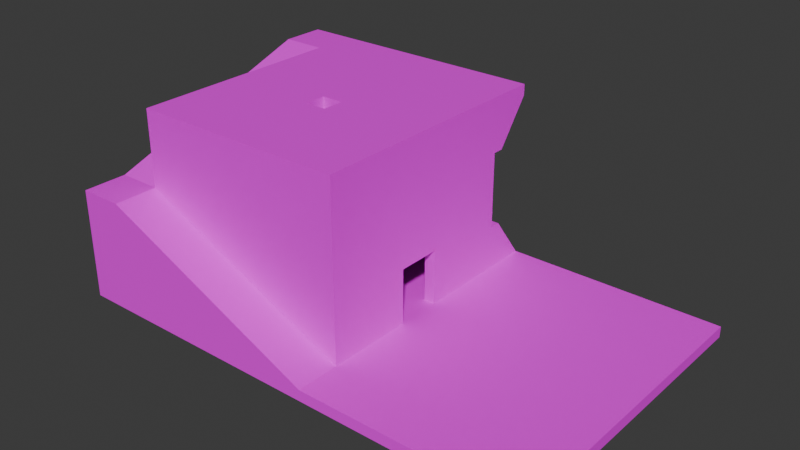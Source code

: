 # Source: looping_house.blend  (saved by Blender 5.1.29; exported with 4.5.12 LTS)
import bpy
from mathutils import Matrix  # noqa: F401  (used for matrix-valued properties, if any)

bpy.ops.wm.read_factory_settings(use_empty=True)
scene = bpy.context.scene
scene.name = 'Scene'

# ---- collections
col_collection = bpy.data.collections.new('Collection'); scene.collection.children.link(col_collection)

# ---- images (referenced by path relative to the original .blend; pixels are not part of the script)
import os
ASSET_DIR = os.environ.get("B2B_ASSET_DIR", "")  # directory of the original .blend (textures are referenced by path, not embedded)
HERE = os.path.dirname(os.path.abspath(__file__))  # packed textures are extracted next to this script under _unpacked/

def load_image(name, relpath, width, height, colorspace="sRGB"):
    """Load a texture the original file referenced (path relative to the .blend, or extracted next to this script)."""
    p = next((c for c in (os.path.join(HERE, relpath), os.path.join(ASSET_DIR, relpath)) if relpath and os.path.exists(c)), "")
    if p:
        img = bpy.data.images.load(p, check_existing=True)
        img.name = name
    else:  # same state as the original file: an image datablock whose file is absent (Cycles renders it pink)
        img = bpy.data.images.new(name, width, height)
        img.source = "FILE"
        img.filepath = "//" + (relpath or name)
    img.colorspace_settings.name = colorspace
    return img
img_texture_10_png_001 = load_image('texture_10.png.001', 'texture_10.png', 1024, 1024, 'sRGB')

# ---- materials (node trees are filled in below, after node groups)
mat_texture_10_png = bpy.data.materials.new('texture_10.png')
mat_texture_10_png.use_backface_culling = True

# ---- material node trees
mat_texture_10_png.use_nodes = True; mat_texture_10_png.node_tree.nodes.clear()
_N = mat_texture_10_png.node_tree.nodes; _L = mat_texture_10_png.node_tree.links
n0 = _N.new('ShaderNodeOutputMaterial'); n0.name = 'Material Output'; n0.location = (0, 0)
n1 = _N.new('ShaderNodeBsdfPrincipled'); n1.name = 'Principled BSDF'; n1.location = (-200, 0)
n2 = _N.new('ShaderNodeTexImage'); n2.name = 'Image Texture'; n2.location = (-400, 0)
n2.image = img_texture_10_png_001
_L.new(n1.outputs[0], n0.inputs[0])
_L.new(n2.outputs[0], n1.inputs[0])
n0.is_active_output = True

# ---- world
world_world = bpy.data.worlds.new('World'); scene.world = world_world
world_world.use_nodes = True; world_world.node_tree.nodes.clear()
_N = world_world.node_tree.nodes; _L = world_world.node_tree.links
n0 = _N.new('ShaderNodeOutputWorld'); n0.name = 'World Output'; n0.location = (200, 100)
n1 = _N.new('ShaderNodeBackground'); n1.name = 'Background'; n1.location = (-200, 100)
n1.inputs[0].default_value = (0.05088, 0.05088, 0.05088, 1.0)
_L.new(n1.outputs[0], n0.inputs[0])
n0.is_active_output = True
world_world.color = (0.05088, 0.05088, 0.05088)
world_world.sun_shadow_jitter_overblur = 0.0

# ---- meshes
me_anvil_box_002 = bpy.data.meshes.new('Anvil.Box.002')
me_anvil_box_002.from_pydata([(0.0, 0.0, 0.0), (-20.0, 0.0, 0.0), (-20.0, 20.0, 0.0), (0.0, 20.0, 0.0), (0.0, 0.0, 17.0), (-20.0, 0.0, 17.0), (-20.0, 20.0, 17.0), (0.0, 20.0, 17.0), (0.0, 20.0, 7.65), (0.0, 0.0, 7.65), (-20.0, 0.0, 7.65), (-20.0, 20.0, 7.65), (-1.0, 1.0, 1.0), (-1.0, 19.0, 1.0), (-19.0, 19.0, 1.0), (-19.0, 1.0, 1.0), (-1.0, 1.0, 15.0), (-1.0, 19.0, 15.0), (-19.0, 19.0, 15.0), (-19.0, 1.0, 15.0), (-1.0, 8.0, 1.0), (-1.0, 12.0, 1.0), (-1.0, 12.0, 6.0), (-1.0, 8.0, 6.0), (0.0, 12.0, 6.0), (0.0, 8.0, 6.0), (0.0, 8.0, 1.0), (0.0, 12.0, 1.0), (-9.0, 9.0, 17.0), (-11.0, 9.0, 17.0), (-11.0, 11.0, 17.0), (-9.0, 11.0, 17.0), (-9.0, 9.0, 15.0), (-11.0, 9.0, 15.0), (-11.0, 11.0, 15.0), (-9.0, 11.0, 15.0), (7.629e-06, 24.0, 0.0), (7.629e-06, -4.0, 0.0), (7.629e-06, -4.0, 1.0), (7.629e-06, 24.0, 1.0), (20.0, 24.0, 0.0), (20.0, -4.0, 0.0), (20.0, -4.0, 1.0), (20.0, 24.0, 1.0)], [], [(1, 2, 3, 0), (28, 29, 5, 4), (8, 7, 4, 9), (10, 11, 2, 1), (9, 10, 1, 0), (11, 6, 7, 8), (3, 2, 11, 8), (4, 5, 10, 9), (5, 6, 11, 10), (23, 20, 12, 16), (25, 26, 20, 23), (31, 28, 4, 7), (12, 15, 19, 16), (13, 17, 18, 14), (22, 23, 16, 17), (15, 14, 18, 19), (21, 22, 17, 13), (25, 24, 8, 9), (24, 27, 3, 8), (27, 26, 0, 3), (26, 25, 9, 0), (27, 24, 22, 21), (20, 21, 15, 12), (24, 25, 23, 22), (14, 15, 21, 13), (26, 27, 21, 20), (29, 30, 6, 5), (30, 31, 7, 6), (32, 35, 17, 16), (35, 34, 18, 17), (34, 33, 19, 18), (33, 32, 16, 19), (32, 33, 29, 28), (33, 34, 30, 29), (34, 35, 31, 30), (35, 32, 28, 31), (37, 38, 39, 36), (43, 42, 41, 40), (39, 43, 40, 36), (41, 42, 38, 37), (40, 41, 37, 36), (38, 42, 43, 39)])
_uv = me_anvil_box_002.uv_layers.new(name='UVMap')
_uv.uv.foreach_set('vector', [-2.5, 0.0, -2.5, -2.5, 0.0, -2.5, 0.0, 0.0, -1.125, 1.125, -1.375, 1.125, -2.5, 0.0, 0.0, 0.0, 0.5, 0.9563, 0.5, 2.125, -2.0, 2.125, -2.0, 0.9563, 1.0, 0.9563, -1.5, 0.9563, -1.5, 3.331e-16, 1.0, 0.0, 1.0, 0.9563, -1.5, 0.9563, -1.5, 3.331e-16, 1.0, 0.0, 0.5, 0.9563, 0.5, 2.125, -2.0, 2.125, -2.0, 0.9563, 0.0, 4.877e-08, 2.5, 4.877e-08, 2.5, 0.9563, 0.0, 0.9563, 0.0, 0.125, -2.5, 0.125, -2.5, -1.044, -1.431e-16, -1.044, 0.0, 0.125, -2.5, 0.125, -2.5, -1.044, -1.431e-16, -1.044, 0.0, 0.75, 0.0, 0.125, 0.875, 0.125, 0.875, 1.875, 1.11e-16, 0.75, -3.788e-18, 0.125, 0.125, 0.125, 0.125, 0.75, -1.125, 1.375, -1.125, 1.125, 0.0, 0.0, 0.0, 2.5, 0.125, 0.125, 2.375, 0.125, 2.375, 1.875, 0.125, 1.875, 0.875, 0.125, 0.875, 1.875, -1.375, 1.875, -1.375, 0.125, -0.5, 0.75, 0.0, 0.75, 0.875, 1.875, -1.375, 1.875, 0.125, 0.125, 2.375, 0.125, 2.375, 1.875, 0.125, 1.875, -0.5, 0.125, -0.5, 0.75, -1.375, 1.875, -1.375, 0.125, -1.0, 0.75, -0.5, 0.75, 0.5, 0.9562, -2.0, 0.9562, -0.5, 0.75, -0.5, 0.125, 0.5, 0.0, 0.5, 0.9562, -0.5, 0.125, -1.0, 0.125, -2.0, 0.0, 0.5, 0.0, -1.0, 0.125, -1.0, 0.75, -2.0, 0.9562, -2.0, 0.0, 0.5, 0.125, 0.5, 0.75, 0.375, 0.75, 0.375, 0.125, 0.875, 1.0, 0.875, 1.5, -1.375, 0.125, 0.875, 0.125, 0.5, 0.75, 0.0, 0.75, 0.0, 0.625, 0.5, 0.625, -1.375, 2.375, -1.375, 0.125, 0.875, 1.5, 0.875, 2.375, 0.0, 0.0, 3.062e-17, 0.5, -0.125, 0.5, -0.125, 7.654e-18, -1.375, 1.125, -1.375, 1.375, -2.5, 2.5, -2.5, 0.0, -1.375, 1.375, -1.125, 1.375, 0.0, 2.5, -2.5, 2.5, -0.125, -0.125, -0.125, -0.375, 0.875, -1.375, 0.875, 0.875, -0.125, -0.375, -0.375, -0.375, -1.375, -1.375, 0.875, -1.375, -0.375, -0.375, -0.375, -0.125, -1.375, 0.875, -1.375, -1.375, -0.375, -0.125, -0.125, -0.125, 0.875, 0.875, -1.375, 0.875, 0.875, 0.875, 0.625, 0.875, 0.625, 0.625, 0.875, 0.625, 0.625, 0.875, 0.625, 0.625, 0.875, 0.625, 0.875, 0.875, 0.625, 0.625, 0.875, 0.625, 0.875, 0.875, 0.625, 0.875, 0.875, 0.625, 0.875, 0.875, 0.625, 0.875, 0.625, 0.625, 0.5, 0.0, 0.5, 0.125, -3.0, 0.125, -3.0, 2.143e-16, 0.0, 0.125, -3.5, 0.125, -3.5, 7.355e-16, -1.531e-17, 3.053e-16, 1.0, 0.125, -1.5, 0.125, -1.5, 6.106e-16, 1.0, 3.053e-16, 0.5, 1.0, 0.5, 1.125, -2.0, 1.125, -2.0, 1.0, 0.5, 0.0, 0.5, 3.5, -2.0, 3.5, -2.0, 1.531e-16, 9.537e-07, 0.5, 2.5, 0.5, 2.5, 4.0, 9.537e-07, 4.0])
_ca = me_anvil_box_002.color_attributes.new('Color', 'BYTE_COLOR', 'CORNER')
_ca.data.foreach_set('color', [1.0, 1.0, 1.0, 1.0, 1.0, 1.0, 1.0, 1.0, 1.0, 1.0, 1.0, 1.0, 1.0, 1.0, 1.0, 1.0, 1.0, 1.0, 1.0, 1.0, 1.0, 1.0, 1.0, 1.0, 1.0, 1.0, 1.0, 1.0, 1.0, 1.0, 1.0, 1.0, 1.0, 1.0, 1.0, 1.0, 1.0, 1.0, 1.0, 1.0, 1.0, 1.0, 1.0, 1.0, 1.0, 1.0, 1.0, 1.0, 1.0, 1.0, 1.0, 1.0, 1.0, 1.0, 1.0, 1.0, 1.0, 1.0, 1.0, 1.0, 1.0, 1.0, 1.0, 1.0, 1.0, 1.0, 1.0, 1.0, 1.0, 1.0, 1.0, 1.0, 1.0, 1.0, 1.0, 1.0, 1.0, 1.0, 1.0, 1.0, 1.0, 1.0, 1.0, 1.0, 1.0, 1.0, 1.0, 1.0, 1.0, 1.0, 1.0, 1.0, 1.0, 1.0, 1.0, 1.0, 1.0, 1.0, 1.0, 1.0, 1.0, 1.0, 1.0, 1.0, 1.0, 1.0, 1.0, 1.0, 1.0, 1.0, 1.0, 1.0, 1.0, 1.0, 1.0, 1.0, 1.0, 1.0, 1.0, 1.0, 1.0, 1.0, 1.0, 1.0, 1.0, 1.0, 1.0, 1.0, 1.0, 1.0, 1.0, 1.0, 1.0, 1.0, 1.0, 1.0, 1.0, 1.0, 1.0, 1.0, 1.0, 1.0, 1.0, 1.0, 1.0, 1.0, 1.0, 1.0, 1.0, 1.0, 1.0, 1.0, 1.0, 1.0, 1.0, 1.0, 1.0, 1.0, 1.0, 1.0, 1.0, 1.0, 1.0, 1.0, 1.0, 1.0, 1.0, 1.0, 1.0, 1.0, 1.0, 1.0, 1.0, 1.0, 1.0, 1.0, 1.0, 1.0, 1.0, 1.0, 1.0, 1.0, 1.0, 1.0, 1.0, 1.0, 1.0, 1.0, 1.0, 1.0, 1.0, 1.0, 1.0, 1.0, 1.0, 1.0, 1.0, 1.0, 1.0, 1.0, 1.0, 1.0, 1.0, 1.0, 1.0, 1.0, 1.0, 1.0, 1.0, 1.0, 1.0, 1.0, 1.0, 1.0, 1.0, 1.0, 1.0, 1.0, 1.0, 1.0, 1.0, 1.0, 1.0, 1.0, 1.0, 1.0, 1.0, 1.0, 1.0, 1.0, 1.0, 1.0, 1.0, 1.0, 1.0, 1.0, 1.0, 1.0, 1.0, 1.0, 1.0, 1.0, 1.0, 1.0, 1.0, 1.0, 1.0, 1.0, 1.0, 1.0, 1.0, 1.0, 1.0, 1.0, 1.0, 1.0, 1.0, 1.0, 1.0, 1.0, 1.0, 1.0, 1.0, 1.0, 1.0, 1.0, 1.0, 1.0, 1.0, 1.0, 1.0, 1.0, 1.0, 1.0, 1.0, 1.0, 1.0, 1.0, 1.0, 1.0, 1.0, 1.0, 1.0, 1.0, 1.0, 1.0, 1.0, 1.0, 1.0, 1.0, 1.0, 1.0, 1.0, 1.0, 1.0, 1.0, 1.0, 1.0, 1.0, 1.0, 1.0, 1.0, 1.0, 1.0, 1.0, 1.0, 1.0, 1.0, 1.0, 1.0, 1.0, 1.0, 1.0, 1.0, 1.0, 1.0, 1.0, 1.0, 1.0, 1.0, 1.0, 1.0, 1.0, 1.0, 1.0, 1.0, 1.0, 1.0, 1.0, 1.0, 1.0, 1.0, 1.0, 1.0, 1.0, 1.0, 1.0, 1.0, 1.0, 1.0, 1.0, 1.0, 1.0, 1.0, 1.0, 1.0, 1.0, 1.0, 1.0, 1.0, 1.0, 1.0, 1.0, 1.0, 1.0, 1.0, 1.0, 1.0, 1.0, 1.0, 1.0, 1.0, 1.0, 1.0, 1.0, 1.0, 1.0, 1.0, 1.0, 1.0, 1.0, 1.0, 1.0, 1.0, 1.0, 1.0, 1.0, 1.0, 1.0, 1.0, 1.0, 1.0, 1.0, 1.0, 1.0, 1.0, 1.0, 1.0, 1.0, 1.0, 1.0, 1.0, 1.0, 1.0, 1.0, 1.0, 1.0, 1.0, 1.0, 1.0, 1.0, 1.0, 1.0, 1.0, 1.0, 1.0, 1.0, 1.0, 1.0, 1.0, 1.0, 1.0, 1.0, 1.0, 1.0, 1.0, 1.0, 1.0, 1.0, 1.0, 1.0, 1.0, 1.0, 1.0, 1.0, 1.0, 1.0, 1.0, 1.0, 1.0, 1.0, 1.0, 1.0, 1.0, 1.0, 1.0, 1.0, 1.0, 1.0, 1.0, 1.0, 1.0, 1.0, 1.0, 1.0, 1.0, 1.0, 1.0, 1.0, 1.0, 1.0, 1.0, 1.0, 1.0, 1.0, 1.0, 1.0, 1.0, 1.0, 1.0, 1.0, 1.0, 1.0, 1.0, 1.0, 1.0, 1.0, 1.0, 1.0, 1.0, 1.0, 1.0, 1.0, 1.0, 1.0, 1.0, 1.0, 1.0, 1.0, 1.0, 1.0, 1.0, 1.0, 1.0, 1.0, 1.0, 1.0, 1.0, 1.0, 1.0, 1.0, 1.0, 1.0, 1.0, 1.0, 1.0, 1.0, 1.0, 1.0, 1.0, 1.0, 1.0, 1.0, 1.0, 1.0, 1.0, 1.0, 1.0, 1.0, 1.0, 1.0, 1.0, 1.0, 1.0, 1.0, 1.0, 1.0, 1.0, 1.0, 1.0, 1.0, 1.0, 1.0, 1.0, 1.0, 1.0, 1.0, 1.0, 1.0, 1.0, 1.0, 1.0, 1.0, 1.0, 1.0, 1.0, 1.0, 1.0, 1.0, 1.0, 1.0, 1.0, 1.0, 1.0, 1.0, 1.0, 1.0, 1.0, 1.0, 1.0, 1.0, 1.0, 1.0, 1.0, 1.0, 1.0, 1.0, 1.0, 1.0, 1.0, 1.0, 1.0, 1.0, 1.0, 1.0, 1.0, 1.0, 1.0, 1.0, 1.0, 1.0, 1.0, 1.0, 1.0, 1.0, 1.0, 1.0, 1.0, 1.0, 1.0, 1.0, 1.0, 1.0, 1.0, 1.0, 1.0, 1.0, 1.0, 1.0, 1.0, 1.0, 1.0, 1.0, 1.0, 1.0, 1.0, 1.0, 1.0, 1.0, 1.0, 1.0, 1.0, 1.0, 1.0, 1.0, 1.0, 1.0, 1.0, 1.0, 1.0, 1.0, 1.0, 1.0, 1.0, 1.0, 1.0, 1.0, 1.0, 1.0, 1.0, 1.0, 1.0, 1.0, 1.0, 1.0, 1.0, 1.0, 1.0, 1.0, 1.0, 1.0, 1.0, 1.0, 1.0, 1.0, 1.0, 1.0, 1.0, 1.0, 1.0, 1.0, 1.0, 1.0, 1.0, 1.0, 1.0, 1.0, 1.0, 1.0, 1.0, 1.0, 1.0, 1.0, 1.0, 1.0, 1.0, 1.0, 1.0, 1.0, 1.0, 1.0, 1.0, 1.0, 1.0, 1.0, 1.0, 1.0, 1.0, 1.0, 1.0, 1.0, 1.0])
me_anvil_box_002.materials.append(mat_texture_10_png)
me_anvil_box_002.update()
me_anvil_box_003 = bpy.data.meshes.new('Anvil.Box.003')
me_anvil_box_003.from_pydata([(0.0, 0.0, 0.0), (-20.0, 0.0, 0.0), (-20.0, -4.0, 0.0), (0.0, -4.0, 0.0), (0.0, 0.0, 1.0), (-20.0, 0.0, 10.0), (-20.0, -4.0, 10.0), (0.0, -4.0, 1.0), (-24.0, -4.0, 0.0), (-24.0, 0.0, 0.0), (-24.0, 0.0, 10.0), (-24.0, -4.0, 10.0), (-20.0, 20.0, 17.0), (-20.0, 20.0, 0.0), (-24.0, 20.0, 17.0), (-24.0, 20.0, 0.0), (-20.0, 24.0, 17.0), (-20.0, 24.0, 0.0), (-24.0, 24.0, 17.0), (-24.0, 24.0, 0.0), (-20.0, 24.0, 17.0), (-20.0, 20.0, 17.0), (-20.0, 20.0, 12.0), (-20.0, 21.0, 12.0), (0.0, 24.0, 17.0), (0.0, 20.0, 17.0), (0.0, 20.0, 12.0), (0.0, 21.0, 12.0), (-20.0, 24.0, 16.0), (-20.0, 20.0, 16.0), (0.0, 24.0, 16.0), (0.0, 20.0, 16.0), (0.0, 24.0, -1.431e-06), (0.0, 20.0, -1.431e-06), (0.0, 20.0, 5.0), (0.0, 21.0, 5.0), (-20.0, 24.0, 1.431e-06), (-20.0, 20.0, 1.431e-06), (-20.0, 20.0, 5.0), (-20.0, 21.0, 5.0), (0.0, 24.0, 1.0), (0.0, 20.0, 1.0), (-20.0, 24.0, 1.0), (-20.0, 20.0, 1.0)], [], [(0, 3, 2, 1), (4, 5, 6, 7), (0, 4, 7, 3), (1, 9, 15, 13), (0, 1, 5, 4), (3, 7, 6, 2), (9, 8, 11, 10), (6, 5, 10, 11), (2, 6, 11, 8), (1, 2, 8, 9), (12, 13, 17, 16), (9, 10, 14, 15), (5, 1, 13, 12), (10, 5, 12, 14), (16, 17, 19, 18), (14, 12, 16, 18), (15, 14, 18, 19), (13, 15, 19, 17), (28, 23, 22, 29), (30, 31, 26, 27), (28, 30, 27, 23), (29, 22, 26, 31), (20, 21, 25, 24), (23, 27, 26, 22), (21, 29, 31, 25), (20, 24, 30, 28), (24, 25, 31, 30), (20, 28, 29, 21), (40, 35, 34, 41), (42, 43, 38, 39), (40, 42, 39, 35), (41, 34, 38, 43), (32, 33, 37, 36), (35, 39, 38, 34), (33, 41, 43, 37), (32, 36, 42, 40), (36, 37, 43, 42), (32, 40, 41, 33)])
_uv = me_anvil_box_003.uv_layers.new(name='UVMap')
_uv.uv.foreach_set('vector', [0.0, 0.0, 0.0, 0.5, -2.5, 0.5, -2.5, 0.0, 0.5077, 6.282e-18, -2.234, 3.42e-16, -2.234, -0.5, 0.5077, -0.5, 0.6327, 0.0, 0.5077, 1.531e-17, 0.5077, -0.5, 0.6327, -0.5, 0.5, 1.0, 0.0, 1.0, -3.331e-16, -1.5, 0.5, -1.5, 0.0, 0.0, 2.5, 0.0, 2.5, 1.25, 0.0, 0.125, 0.0, 0.0, 0.0559, -0.1118, 2.795, 0.0, 2.236, 1.118, 0.0, 0.0, 0.5, 0.0, 0.5, 1.25, 0.0, 1.25, 0.7639, 0.5, 0.7639, 1.0, 0.2639, 1.0, 0.2639, 0.5, 0.5, 0.0, 0.5, 1.25, -3.0, 1.25, -3.0, 0.0, 0.5, 0.0, 0.5, 0.5, 5.551e-17, 0.5, 0.0, 3.062e-17, 0.0, 0.125, 1.301e-16, -2.0, 0.5, -2.0, 0.5, 0.125, 0.0, 0.0, 7.654e-17, 1.25, -2.5, 2.125, -2.5, 1.531e-16, 0.5, 0.25, 0.5, -1.0, 3.0, -1.0, 3.0, 1.125, 0.2639, 0.0, 0.7639, 0.0, 0.7639, 2.649, 0.2639, 2.649, 0.5, 0.125, 0.5, -2.0, 1.0, -2.0, 1.0, 0.125, 0.2639, 0.6487, 0.7639, 0.6487, 0.7639, 1.149, 0.2639, 1.149, 0.5, 1.531e-16, 0.5, 2.125, 1.11e-16, 2.125, 0.0, 1.837e-16, 0.5, 0.5, -3.331e-16, 0.5, -4.441e-16, 5.551e-17, 0.5, 0.0, 0.0, 0.0, 0.375, -0.5, 0.5, -0.5, 0.5, 0.0, 2.296e-17, 0.0, -0.5, 6.123e-17, -0.5, -0.5, -0.375, -0.5, 0.5, 0.0, -2.0, 3.062e-16, -2.0, -0.625, 0.5, -0.625, 0.5, 0.0, 0.5, -0.5, 3.0, -0.5, 3.0, 1.531e-16, -2.5, 3.0, -2.5, 2.5, 0.0, 2.5, 0.0, 3.0, 0.5, 0.375, 3.0, 0.375, 3.0, 0.5, 0.5, 0.5, 0.5, 0.125, 0.5, 0.0, 3.0, 1.527e-16, 3.0, 0.125, 0.5, 0.125, -2.0, 0.125, -2.0, 3.053e-16, 0.5, 0.0, 0.0, 0.125, -0.5, 0.125, -0.5, 5.551e-17, -1.531e-17, 0.0, 0.0, 0.125, 7.654e-18, 0.0, 0.5, 2.776e-17, 0.5, 0.125, 0.8, 0.475, 0.215, 0.255, 0.18, 0.135, 0.66, -0.005, 2.526e-16, 0.875, -0.5, 0.875, -0.5, 0.375, -0.375, 0.375, 1.0, 0.5, 3.5, 0.5, 3.5, 1.125, 1.0, 1.125, 0.0, 0.125, 3.062e-17, 0.625, -2.5, 0.625, -2.5, 0.125, 1.0, 1.0, 1.0, 0.5, 3.5, 0.5, 3.5, 1.0, 1.252e-07, 0.375, -2.5, 0.375, -2.5, 0.25, 1.252e-07, 0.25, 0.0, 1.0, 7.654e-18, 1.125, -2.5, 1.125, -2.5, 1.0, 0.0, 1.0, 2.5, 1.0, 2.5, 1.125, 0.0, 1.125, 2.602e-16, 0.25, -0.5, 0.25, -0.5, 0.125, 2.449e-16, 0.125, 1.0, 1.0, 1.0, 1.125, 0.5, 1.125, 0.5, 1.0])
_ca = me_anvil_box_003.color_attributes.new('Color', 'BYTE_COLOR', 'CORNER')
_ca.data.foreach_set('color', [1.0, 1.0, 1.0, 1.0, 1.0, 1.0, 1.0, 1.0, 1.0, 1.0, 1.0, 1.0, 1.0, 1.0, 1.0, 1.0, 1.0, 1.0, 1.0, 1.0, 1.0, 1.0, 1.0, 1.0, 1.0, 1.0, 1.0, 1.0, 1.0, 1.0, 1.0, 1.0, 1.0, 1.0, 1.0, 1.0, 1.0, 1.0, 1.0, 1.0, 1.0, 1.0, 1.0, 1.0, 1.0, 1.0, 1.0, 1.0, 1.0, 1.0, 1.0, 1.0, 1.0, 1.0, 1.0, 1.0, 1.0, 1.0, 1.0, 1.0, 1.0, 1.0, 1.0, 1.0, 1.0, 1.0, 1.0, 1.0, 1.0, 1.0, 1.0, 1.0, 1.0, 1.0, 1.0, 1.0, 1.0, 1.0, 1.0, 1.0, 1.0, 1.0, 1.0, 1.0, 1.0, 1.0, 1.0, 1.0, 1.0, 1.0, 1.0, 1.0, 1.0, 1.0, 1.0, 1.0, 1.0, 1.0, 1.0, 1.0, 1.0, 1.0, 1.0, 1.0, 1.0, 1.0, 1.0, 1.0, 1.0, 1.0, 1.0, 1.0, 1.0, 1.0, 1.0, 1.0, 1.0, 1.0, 1.0, 1.0, 1.0, 1.0, 1.0, 1.0, 1.0, 1.0, 1.0, 1.0, 1.0, 1.0, 1.0, 1.0, 1.0, 1.0, 1.0, 1.0, 1.0, 1.0, 1.0, 1.0, 1.0, 1.0, 1.0, 1.0, 1.0, 1.0, 1.0, 1.0, 1.0, 1.0, 1.0, 1.0, 1.0, 1.0, 1.0, 1.0, 1.0, 1.0, 1.0, 1.0, 1.0, 1.0, 1.0, 1.0, 1.0, 1.0, 1.0, 1.0, 1.0, 1.0, 1.0, 1.0, 1.0, 1.0, 1.0, 1.0, 1.0, 1.0, 1.0, 1.0, 1.0, 1.0, 1.0, 1.0, 1.0, 1.0, 1.0, 1.0, 1.0, 1.0, 1.0, 1.0, 1.0, 1.0, 1.0, 1.0, 1.0, 1.0, 1.0, 1.0, 1.0, 1.0, 1.0, 1.0, 1.0, 1.0, 1.0, 1.0, 1.0, 1.0, 1.0, 1.0, 1.0, 1.0, 1.0, 1.0, 1.0, 1.0, 1.0, 1.0, 1.0, 1.0, 1.0, 1.0, 1.0, 1.0, 1.0, 1.0, 1.0, 1.0, 1.0, 1.0, 1.0, 1.0, 1.0, 1.0, 1.0, 1.0, 1.0, 1.0, 1.0, 1.0, 1.0, 1.0, 1.0, 1.0, 1.0, 1.0, 1.0, 1.0, 1.0, 1.0, 1.0, 1.0, 1.0, 1.0, 1.0, 1.0, 1.0, 1.0, 1.0, 1.0, 1.0, 1.0, 1.0, 1.0, 1.0, 1.0, 1.0, 1.0, 1.0, 1.0, 1.0, 1.0, 1.0, 1.0, 1.0, 1.0, 1.0, 1.0, 1.0, 1.0, 1.0, 1.0, 1.0, 1.0, 1.0, 1.0, 1.0, 1.0, 1.0, 1.0, 1.0, 1.0, 1.0, 1.0, 1.0, 1.0, 1.0, 1.0, 1.0, 1.0, 1.0, 1.0, 1.0, 1.0, 1.0, 1.0, 1.0, 1.0, 1.0, 1.0, 1.0, 1.0, 1.0, 1.0, 1.0, 1.0, 1.0, 1.0, 1.0, 1.0, 1.0, 1.0, 1.0, 1.0, 1.0, 1.0, 1.0, 1.0, 1.0, 1.0, 1.0, 1.0, 1.0, 1.0, 1.0, 1.0, 1.0, 1.0, 1.0, 1.0, 1.0, 1.0, 1.0, 1.0, 1.0, 1.0, 1.0, 1.0, 1.0, 1.0, 1.0, 1.0, 1.0, 1.0, 1.0, 1.0, 1.0, 1.0, 1.0, 1.0, 1.0, 1.0, 1.0, 1.0, 1.0, 1.0, 1.0, 1.0, 1.0, 1.0, 1.0, 1.0, 1.0, 1.0, 1.0, 1.0, 1.0, 1.0, 1.0, 1.0, 1.0, 1.0, 1.0, 1.0, 1.0, 1.0, 1.0, 1.0, 1.0, 1.0, 1.0, 1.0, 1.0, 1.0, 1.0, 1.0, 1.0, 1.0, 1.0, 1.0, 1.0, 1.0, 1.0, 1.0, 1.0, 1.0, 1.0, 1.0, 1.0, 1.0, 1.0, 1.0, 1.0, 1.0, 1.0, 1.0, 1.0, 1.0, 1.0, 1.0, 1.0, 1.0, 1.0, 1.0, 1.0, 1.0, 1.0, 1.0, 1.0, 1.0, 1.0, 1.0, 1.0, 1.0, 1.0, 1.0, 1.0, 1.0, 1.0, 1.0, 1.0, 1.0, 1.0, 1.0, 1.0, 1.0, 1.0, 1.0, 1.0, 1.0, 1.0, 1.0, 1.0, 1.0, 1.0, 1.0, 1.0, 1.0, 1.0, 1.0, 1.0, 1.0, 1.0, 1.0, 1.0, 1.0, 1.0, 1.0, 1.0, 1.0, 1.0, 1.0, 1.0, 1.0, 1.0, 1.0, 1.0, 1.0, 1.0, 1.0, 1.0, 1.0, 1.0, 1.0, 1.0, 1.0, 1.0, 1.0, 1.0, 1.0, 1.0, 1.0, 1.0, 1.0, 1.0, 1.0, 1.0, 1.0, 1.0, 1.0, 1.0, 1.0, 1.0, 1.0, 1.0, 1.0, 1.0, 1.0, 1.0, 1.0, 1.0, 1.0, 1.0, 1.0, 1.0, 1.0, 1.0, 1.0, 1.0, 1.0, 1.0, 1.0, 1.0, 1.0, 1.0, 1.0, 1.0, 1.0, 1.0, 1.0, 1.0, 1.0, 1.0, 1.0, 1.0, 1.0, 1.0, 1.0, 1.0, 1.0, 1.0, 1.0, 1.0, 1.0, 1.0, 1.0, 1.0, 1.0, 1.0, 1.0, 1.0, 1.0, 1.0, 1.0, 1.0, 1.0, 1.0, 1.0, 1.0, 1.0, 1.0, 1.0, 1.0, 1.0, 1.0, 1.0, 1.0, 1.0, 1.0, 1.0, 1.0, 1.0, 1.0, 1.0, 1.0, 1.0, 1.0, 1.0, 1.0, 1.0, 1.0, 1.0, 1.0, 1.0, 1.0, 1.0, 1.0, 1.0, 1.0, 1.0, 1.0, 1.0, 1.0, 1.0, 1.0, 1.0, 1.0, 1.0, 1.0, 1.0, 1.0, 1.0, 1.0, 1.0, 1.0, 1.0])
me_anvil_box_003.materials.append(mat_texture_10_png)
me_anvil_box_003.update()

# ---- objects
ob_anvil_box_002__col = bpy.data.objects.new('Anvil.Box.002 -col', me_anvil_box_002)
ob_anvil_box_003__col = bpy.data.objects.new('Anvil.Box.003 -col', me_anvil_box_003)

# ---- transforms, parenting, visibility, modifiers, constraints
ob_anvil_box_002__col.location = (10.0, -10.0, 0.0)
ob_anvil_box_003__col.location = (10.0, -10.0, 0.0)

# ---- collection membership
col_collection.objects.link(ob_anvil_box_002__col)
col_collection.objects.link(ob_anvil_box_003__col)

# ---- scene / render settings (as saved in the file)
scene.frame_start = 1; scene.frame_end = 250; scene.frame_set(1)
scene.render.engine = 'BLENDER_EEVEE_NEXT'
scene.render.bake_bias = 0.0
scene.render.bake_samples = 0
scene.cycles.sampling_pattern = 'TABULATED_SOBOL'
scene.eevee.use_volume_custom_range = False
bpy.context.view_layer.update()

# ---- added for rendering (the .blend has no active camera and no usable light): camera, sun
cam_auto = bpy.data.cameras.new('AutoCamera')
cam_auto.lens = 50.0
cam_auto.sensor_width = 36.0
cam_auto.clip_end = 1000.0
ob_auto_camera = bpy.data.objects.new('AutoCamera', cam_auto)
scene.collection.objects.link(ob_auto_camera)
ob_auto_camera.location = (58.7526, -60.9031, 49.1021)
ob_auto_camera.rotation_euler = (1.09748, -7.21219e-08, 0.694738)
scene.camera = ob_auto_camera
light_auto_sun = bpy.data.lights.new('AutoSun', 'SUN')
light_auto_sun.energy = 3.0
light_auto_sun.angle = 0.0523599
ob_auto_sun = bpy.data.objects.new('AutoSun', light_auto_sun)
scene.collection.objects.link(ob_auto_sun)
ob_auto_sun.rotation_euler = (0.872665, 0.174533, 0.523599)
bpy.context.view_layer.update()
